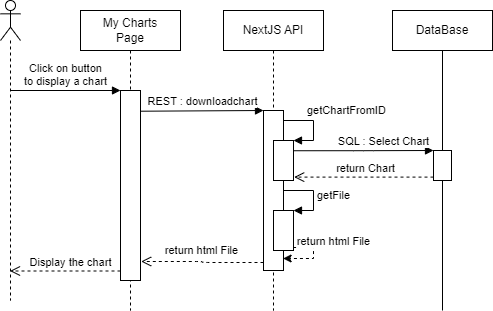

The diagram above was exported from draw.io. Its source (the exported page's mxGraphModel, read from the mxfile embedded in the PNG):
<mxGraphModel dx="652" dy="725" grid="1" gridSize="10" guides="1" tooltips="1" connect="1" arrows="1" fold="1" page="1" pageScale="1" pageWidth="827" pageHeight="1169" background="#ffffff" math="0" shadow="0">
  <root>
    <mxCell id="0" />
    <mxCell id="1" parent="0" />
    <mxCell id="21" value="NextJS API" style="shape=umlLifeline;perimeter=lifelinePerimeter;whiteSpace=wrap;html=1;container=1;collapsible=0;recursiveResize=0;outlineConnect=0;" parent="1" vertex="1">
      <mxGeometry x="230" y="210" width="100" height="300" as="geometry" />
    </mxCell>
    <mxCell id="22" value="" style="html=1;points=[];perimeter=orthogonalPerimeter;" parent="21" vertex="1">
      <mxGeometry x="40" y="100" width="20" height="160" as="geometry" />
    </mxCell>
    <mxCell id="23" value="" style="html=1;points=[];perimeter=orthogonalPerimeter;" parent="21" vertex="1">
      <mxGeometry x="50" y="130" width="20" height="40" as="geometry" />
    </mxCell>
    <mxCell id="24" value="getChartFromID" style="edgeStyle=orthogonalEdgeStyle;html=1;align=left;spacingLeft=2;endArrow=block;rounded=0;entryX=1;entryY=0;" parent="21" target="23" edge="1">
      <mxGeometry x="-0.4286" y="10" relative="1" as="geometry">
        <mxPoint x="60" y="110" as="sourcePoint" />
        <Array as="points">
          <mxPoint x="90" y="110" />
          <mxPoint x="90" y="130" />
        </Array>
        <mxPoint as="offset" />
      </mxGeometry>
    </mxCell>
    <mxCell id="40" style="edgeStyle=orthogonalEdgeStyle;html=1;entryX=0.98;entryY=0.925;entryDx=0;entryDy=0;entryPerimeter=0;exitX=0.978;exitY=0.925;exitDx=0;exitDy=0;exitPerimeter=0;rounded=0;dashed=1;" parent="21" source="25" target="22" edge="1">
      <mxGeometry relative="1" as="geometry">
        <Array as="points">
          <mxPoint x="90" y="237" />
          <mxPoint x="90" y="248" />
        </Array>
      </mxGeometry>
    </mxCell>
    <mxCell id="41" value="return html File" style="edgeLabel;html=1;align=center;verticalAlign=middle;resizable=0;points=[];" parent="40" vertex="1" connectable="0">
      <mxGeometry x="-0.4671" y="1" relative="1" as="geometry">
        <mxPoint x="24" y="-6" as="offset" />
      </mxGeometry>
    </mxCell>
    <mxCell id="25" value="" style="html=1;points=[];perimeter=orthogonalPerimeter;" parent="21" vertex="1">
      <mxGeometry x="50" y="200" width="20" height="40" as="geometry" />
    </mxCell>
    <mxCell id="26" value="getFile" style="edgeStyle=orthogonalEdgeStyle;html=1;align=left;spacingLeft=2;endArrow=block;rounded=0;entryX=1;entryY=0;" parent="21" target="25" edge="1">
      <mxGeometry relative="1" as="geometry">
        <mxPoint x="60" y="180" as="sourcePoint" />
        <Array as="points">
          <mxPoint x="90" y="180" />
          <mxPoint x="90" y="200" />
        </Array>
      </mxGeometry>
    </mxCell>
    <mxCell id="27" value="DataBase" style="shape=umlLifeline;perimeter=lifelinePerimeter;whiteSpace=wrap;html=1;container=1;collapsible=0;recursiveResize=0;outlineConnect=0;lifelineDashed=0;" parent="1" vertex="1">
      <mxGeometry x="399" y="210" width="100" height="300" as="geometry" />
    </mxCell>
    <mxCell id="28" value="" style="html=1;points=[];perimeter=orthogonalPerimeter;" parent="27" vertex="1">
      <mxGeometry x="41" y="140" width="18" height="30" as="geometry" />
    </mxCell>
    <mxCell id="31" value="My Charts&lt;br&gt;Page" style="shape=umlLifeline;perimeter=lifelinePerimeter;whiteSpace=wrap;html=1;container=1;collapsible=0;recursiveResize=0;outlineConnect=0;" parent="1" vertex="1">
      <mxGeometry x="87" y="210" width="100" height="300" as="geometry" />
    </mxCell>
    <mxCell id="32" value="" style="html=1;points=[];perimeter=orthogonalPerimeter;" parent="31" vertex="1">
      <mxGeometry x="40" y="80" width="20" height="190" as="geometry" />
    </mxCell>
    <mxCell id="33" value="return Chart" style="html=1;verticalAlign=bottom;endArrow=open;dashed=1;endSize=8;exitX=0;exitY=0.896;entryX=1.034;entryY=0.915;entryDx=0;entryDy=0;entryPerimeter=0;edgeStyle=orthogonalEdgeStyle;rounded=0;exitDx=0;exitDy=0;exitPerimeter=0;" parent="1" source="28" target="23" edge="1">
      <mxGeometry x="-0.0258" relative="1" as="geometry">
        <mxPoint x="360" y="416" as="targetPoint" />
        <Array as="points">
          <mxPoint x="301" y="377" />
        </Array>
        <mxPoint as="offset" />
      </mxGeometry>
    </mxCell>
    <mxCell id="34" value="SQL : Select Chart" style="html=1;verticalAlign=bottom;endArrow=block;entryX=0;entryY=0;exitX=0.98;exitY=0.256;exitDx=0;exitDy=0;exitPerimeter=0;edgeStyle=orthogonalEdgeStyle;" parent="1" source="23" target="28" edge="1">
      <mxGeometry x="0.2878" relative="1" as="geometry">
        <mxPoint x="360" y="340" as="sourcePoint" />
        <Array as="points">
          <mxPoint x="370" y="350" />
          <mxPoint x="439" y="350" />
        </Array>
        <mxPoint as="offset" />
      </mxGeometry>
    </mxCell>
    <mxCell id="35" value="return html File" style="html=1;verticalAlign=bottom;endArrow=open;dashed=1;endSize=8;exitX=0;exitY=0.95;entryX=1.033;entryY=0.9;entryDx=0;entryDy=0;entryPerimeter=0;edgeStyle=orthogonalEdgeStyle;" parent="1" source="22" target="32" edge="1">
      <mxGeometry x="0.0283" y="-2" relative="1" as="geometry">
        <mxPoint x="200" y="386" as="targetPoint" />
        <mxPoint as="offset" />
      </mxGeometry>
    </mxCell>
    <mxCell id="36" value="REST : downloadchart" style="html=1;verticalAlign=bottom;endArrow=block;entryX=0;entryY=0;exitX=0.99;exitY=0.109;exitDx=0;exitDy=0;exitPerimeter=0;" parent="1" source="32" target="22" edge="1">
      <mxGeometry relative="1" as="geometry">
        <mxPoint x="200" y="310" as="sourcePoint" />
      </mxGeometry>
    </mxCell>
    <mxCell id="37" value="" style="shape=umlLifeline;participant=umlActor;perimeter=lifelinePerimeter;whiteSpace=wrap;html=1;container=1;collapsible=0;recursiveResize=0;verticalAlign=top;spacingTop=36;outlineConnect=0;" parent="1" vertex="1">
      <mxGeometry x="7" y="200" width="20" height="300" as="geometry" />
    </mxCell>
    <mxCell id="38" value="Click on button&lt;br&gt;to display a chart" style="html=1;verticalAlign=bottom;endArrow=block;entryX=0;entryY=0;" parent="1" source="37" target="32" edge="1">
      <mxGeometry relative="1" as="geometry">
        <mxPoint x="57" y="290" as="sourcePoint" />
      </mxGeometry>
    </mxCell>
    <mxCell id="39" value="Display the chart" style="html=1;verticalAlign=bottom;endArrow=open;dashed=1;endSize=8;exitX=0;exitY=0.95;" parent="1" source="32" target="37" edge="1">
      <mxGeometry x="-0.0905" relative="1" as="geometry">
        <mxPoint x="47" y="470" as="targetPoint" />
        <mxPoint as="offset" />
      </mxGeometry>
    </mxCell>
  </root>
</mxGraphModel>